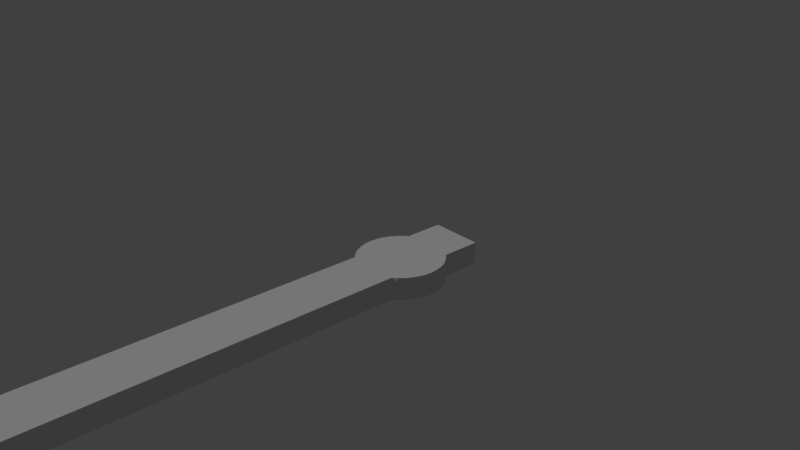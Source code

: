 # Source: hourHand.blend  (saved by Blender 2.79.0; exported with 4.5.12 LTS)
import bpy
from mathutils import Matrix  # noqa: F401  (used for matrix-valued properties, if any)

bpy.ops.wm.read_factory_settings(use_empty=True)
scene = bpy.context.scene
scene.name = 'Scene'

# ---- collections
col_collection_1 = bpy.data.collections.new('Collection 1'); scene.collection.children.link(col_collection_1)

# ---- world
world_world = bpy.data.worlds.new('World'); scene.world = world_world
world_world.color = (0.05088, 0.05088, 0.05088)
world_world.use_sun_shadow = False
world_world.sun_shadow_jitter_overblur = 0.0
world_world.cycles.sampling_method = 'MANUAL'

# ---- cameras
cam_camera = bpy.data.cameras.new('Camera')
cam_camera.clip_end = 100.0
cam_camera.lens = 35.0
cam_camera.sensor_width = 32.0
cam_camera.sensor_height = 18.0
cam_camera.ortho_scale = 7.314
cam_camera.dof.focus_distance = 0.0

# ---- lights
light_lamp = bpy.data.lights.new('Lamp', 'SUN')
light_lamp.transmission_factor = 0.0
light_lamp.cutoff_distance = 30.0
light_lamp.angle = 0.1993
light_lamp.energy = 1.0
light_lamp.shadow_buffer_clip_start = 1.001
light_lamp.shadow_soft_size = 0.1
light_lamp.shadow_cascade_max_distance = 1000.0

# ---- meshes
me_x = bpy.data.meshes.new('立方体')
me_x.from_pydata([(1.767, 0.6295, -1.773), (1.767, 0.6295, 1.761), (1.767, -3.211, -1.773), (1.767, -3.211, 1.761), (-1.767, 0.6295, -1.773), (-1.767, 0.6295, 1.761), (-1.767, -3.211, -1.773), (-1.767, -3.211, 1.761), (4.027e-07, -0.3593, -1.777), (4.027e-07, -0.3593, 1.765), (-0.5598, -0.3523, -1.777), (-0.5598, -0.3523, 1.765), (-1.098, -0.3316, -1.777), (-1.098, -0.3316, 1.765), (-1.594, -0.2979, -1.777), (-1.594, -0.2979, 1.765), (-2.029, -0.2525, -1.777), (-2.029, -0.2525, 1.765), (-2.386, -0.1972, -1.777), (-2.386, -0.1972, 1.765), (-2.651, -0.1341, -1.777), (-2.651, -0.1341, 1.765), (-2.814, -0.06567, -1.777), (-2.814, -0.06567, 1.765), (-2.869, 0.005508, -1.777), (-2.869, 0.005508, 1.765), (-2.814, 0.07669, -1.777), (-2.814, 0.07669, 1.765), (-2.651, 0.1451, -1.777), (-2.651, 0.1451, 1.765), (-2.386, 0.2082, -1.777), (-2.386, 0.2082, 1.765), (-2.029, 0.2635, -1.777), (-2.029, 0.2635, 1.765), (-1.594, 0.3089, -1.777), (-1.594, 0.3089, 1.765), (-1.098, 0.3426, -1.777), (-1.098, 0.3426, 1.765), (-0.5598, 0.3633, -1.777), (-0.5598, 0.3633, 1.765), (4.711e-07, 0.3704, -1.777), (4.711e-07, 0.3704, 1.765), (0.5598, 0.3633, -1.777), (0.5598, 0.3633, 1.765), (1.098, 0.3426, -1.777), (1.098, 0.3426, 1.765), (1.594, 0.3089, -1.777), (1.594, 0.3089, 1.765), (2.029, 0.2635, -1.777), (2.029, 0.2635, 1.765), (2.386, 0.2082, -1.777), (2.386, 0.2082, 1.765), (2.651, 0.1451, -1.777), (2.651, 0.1451, 1.765), (2.814, 0.07669, -1.777), (2.814, 0.07669, 1.765), (2.869, 0.005507, -1.777), (2.869, 0.005507, 1.765), (2.814, -0.06567, -1.777), (2.814, -0.06567, 1.765), (2.651, -0.1341, -1.777), (2.651, -0.1341, 1.765), (2.386, -0.1972, -1.777), (2.386, -0.1972, 1.765), (2.029, -0.2525, -1.777), (2.029, -0.2525, 1.765), (1.594, -0.2979, -1.777), (1.594, -0.2979, 1.765), (1.098, -0.3316, -1.777), (1.098, -0.3316, 1.765), (0.5598, -0.3523, -1.777), (0.5598, -0.3523, 1.765)], [], [(0, 1, 3, 2), (2, 3, 7, 6), (6, 7, 5, 4), (4, 5, 1, 0), (2, 6, 4, 0), (7, 3, 1, 5), (8, 9, 11, 10), (10, 11, 13, 12), (12, 13, 15, 14), (14, 15, 17, 16), (16, 17, 19, 18), (18, 19, 21, 20), (20, 21, 23, 22), (22, 23, 25, 24), (24, 25, 27, 26), (26, 27, 29, 28), (28, 29, 31, 30), (30, 31, 33, 32), (32, 33, 35, 34), (34, 35, 37, 36), (36, 37, 39, 38), (38, 39, 41, 40), (40, 41, 43, 42), (42, 43, 45, 44), (44, 45, 47, 46), (46, 47, 49, 48), (48, 49, 51, 50), (50, 51, 53, 52), (52, 53, 55, 54), (54, 55, 57, 56), (56, 57, 59, 58), (58, 59, 61, 60), (60, 61, 63, 62), (62, 63, 65, 64), (64, 65, 67, 66), (66, 67, 69, 68), (11, 9, 71, 69, 67, 65, 63, 61, 59, 57, 55, 53, 51, 49, 47, 45, 43, 41, 39, 37, 35, 33, 31, 29, 27, 25, 23, 21, 19, 17, 15, 13), (68, 69, 71, 70), (70, 71, 9, 8), (8, 10, 12, 14, 16, 18, 20, 22, 24, 26, 28, 30, 32, 34, 36, 38, 40, 42, 44, 46, 48, 50, 52, 54, 56, 58, 60, 62, 64, 66, 68, 70)])
me_x.use_remesh_preserve_volume = False
me_x.use_remesh_preserve_attributes = False
me_x.use_mirror_vertex_groups = False
me_x.update()

# ---- objects
ob_x = bpy.data.objects.new('立方体', me_x)
ob_x_1 = bpy.data.objects.new('エンプティ', None)
ob_camera = bpy.data.objects.new('Camera', cam_camera)
ob_lamp = bpy.data.objects.new('Lamp', light_lamp)

# ---- transforms, parenting, visibility, modifiers, constraints
ob_x.location = (0.0, 0.0, 0.0)
ob_x.scale = (0.2033, 1.599, 0.08681)
ob_x.lineart.crease_threshold = 0.0
ob_x_1.location = (0.0, 0.0, 0.5956)
ob_x_1.empty_image_offset = (0.0, 0.0)
ob_x_1.hide_viewport = True
ob_x_1.lineart.crease_threshold = 0.0
ob_camera.location = (7.481, -6.508, 5.344)
ob_camera.rotation_euler = (1.109, 0.0, 0.8149)
ob_camera.lock_rotations_4d = False
ob_camera.empty_display_type = 'ARROWS'
ob_camera.color = (0.0, 0.0, 0.0, 0.0)
ob_camera.hide_viewport = True
ob_camera.display_type = 'WIRE'
ob_camera.lineart.crease_threshold = 0.0
_c = ob_camera.constraints.new('TRACK_TO'); _c.name = 'AutoTrack'
_c.target = ob_x_1
ob_lamp.location = (-5.427, -6.173, 5.904)
ob_lamp.rotation_euler = (0.6503, 0.05522, 1.866)
ob_lamp.lock_rotations_4d = False
ob_lamp.empty_display_type = 'ARROWS'
ob_lamp.color = (0.0, 0.0, 0.0, 0.0)
ob_lamp.hide_viewport = True
ob_lamp.lineart.crease_threshold = 0.0
_c = ob_lamp.constraints.new('TRACK_TO'); _c.name = 'AutoTrack'
_c.target = ob_x_1

# ---- collection membership
col_collection_1.objects.link(ob_x)
col_collection_1.objects.link(ob_x_1)
col_collection_1.objects.link(ob_camera)
col_collection_1.objects.link(ob_lamp)

# ---- scene / render settings (as saved in the file)
scene.camera = ob_camera
scene.frame_start = 1; scene.frame_end = 250; scene.frame_set(1)
scene.render.engine = 'CYCLES'
scene.render.resolution_percentage = 50
scene.render.dither_intensity = 0.0
scene.cycles.use_denoising = False
scene.cycles.samples = 128
scene.cycles.sampling_pattern = 'TABULATED_SOBOL'
scene.cycles.use_adaptive_sampling = False
scene.cycles.use_light_tree = False
scene.cycles.blur_glossy = 0.0
scene.cycles.sample_clamp_indirect = 0.0
scene.view_settings.view_transform = 'Standard'
bpy.context.view_layer.update()
